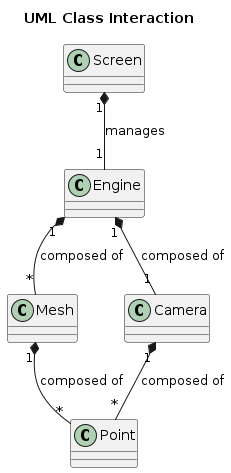

The diagram above was rendered by PlantUML. Its source (embedded in the PNG):
@startuml ClassInteraction
title "UML Class Interaction"

Screen "1" *-- "1" Engine : manages
Engine "1" *-- "*" Mesh : composed of
Engine "1" *-- "1" Camera : composed of
Camera "1" *-- "*" Point : composed of
Mesh "1" *-- "*" Point : composed of

@enduml